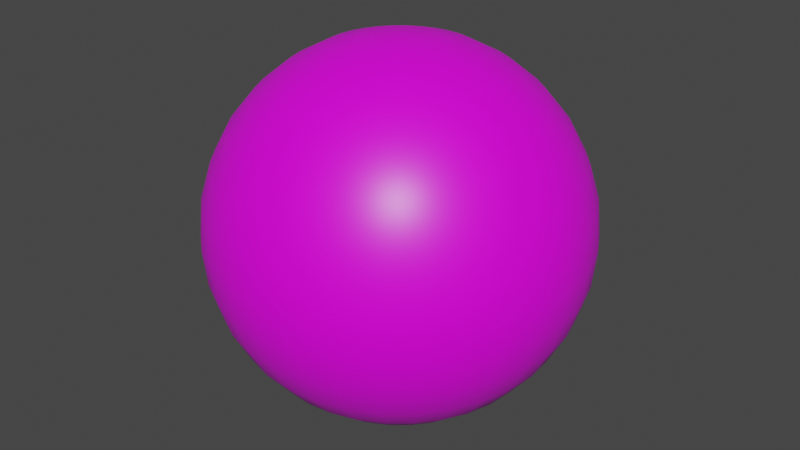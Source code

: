 # Source: BallProp_K_Green.blend  (saved by Blender 3.0.42; exported with 4.5.12 LTS)
import bpy
from mathutils import Matrix  # noqa: F401  (used for matrix-valued properties, if any)

bpy.ops.wm.read_factory_settings(use_empty=True)
scene = bpy.context.scene
scene.name = 'Scene'

# ---- collections
col_collection = bpy.data.collections.new('Collection'); scene.collection.children.link(col_collection)

# ---- images (referenced by path relative to the original .blend; pixels are not part of the script)
import os
ASSET_DIR = os.environ.get("B2B_ASSET_DIR", "")  # directory of the original .blend (textures are referenced by path, not embedded)
HERE = os.path.dirname(os.path.abspath(__file__))  # packed textures are extracted next to this script under _unpacked/

def load_image(name, relpath, width, height, colorspace="sRGB"):
    """Load a texture the original file referenced (path relative to the .blend, or extracted next to this script)."""
    p = next((c for c in (os.path.join(HERE, relpath), os.path.join(ASSET_DIR, relpath)) if relpath and os.path.exists(c)), "")
    if p:
        img = bpy.data.images.load(p, check_existing=True)
        img.name = name
    else:  # same state as the original file: an image datablock whose file is absent (Cycles renders it pink)
        img = bpy.data.images.new(name, width, height)
        img.source = "FILE"
        img.filepath = "//" + (relpath or name)
    img.colorspace_settings.name = colorspace
    return img
img_k_green_png_001 = load_image('k-green.png.001', 'k-green.png', 1024, 1024, 'sRGB')

# ---- materials (node trees are filled in below, after node groups)
mat_material = bpy.data.materials.new('Material')
mat_material.alpha_threshold = 0.0
mat_material.use_transparent_shadow = False
mat_material.line_color = (0.0, 0.0, 0.0, 1.0)

# ---- material node trees
mat_material.use_nodes = True; mat_material.node_tree.nodes.clear()
_N = mat_material.node_tree.nodes; _L = mat_material.node_tree.links
n0 = _N.new('ShaderNodeOutputMaterial'); n0.name = 'Material Output'; n0.location = (300, 300)
n1 = _N.new('ShaderNodeBsdfPrincipled'); n1.name = 'Principled BSDF'; n1.location = (10, 300)
n1.distribution = 'GGX'
n1.subsurface_method = 'RANDOM_WALK_SKIN'
n1.inputs[2].default_value = 0.4
n1.inputs[3].default_value = 1.45
n1.inputs[27].default_value = (0.0, 0.0, 0.0, 1.0)
n1.inputs[28].default_value = 1.0
n2 = _N.new('ShaderNodeTexImage'); n2.name = 'Image Texture'; n2.location = (-334, 164)
n2.label = 'Color'
n2.image = img_k_green_png_001
_L.new(n1.outputs[0], n0.inputs[0])
_L.new(n2.outputs[0], n1.inputs[0])
n0.is_active_output = True

# ---- world
world_world = bpy.data.worlds.new('World'); scene.world = world_world
world_world.use_nodes = True; world_world.node_tree.nodes.clear()
_N = world_world.node_tree.nodes; _L = world_world.node_tree.links
n0 = _N.new('ShaderNodeOutputWorld'); n0.name = 'World Output'; n0.location = (300, 300)
n1 = _N.new('ShaderNodeBackground'); n1.name = 'Background'; n1.location = (10, 300)
n1.inputs[0].default_value = (0.05088, 0.05088, 0.05088, 1.0)
_L.new(n1.outputs[0], n0.inputs[0])
n0.is_active_output = True
world_world.color = (0.05088, 0.05088, 0.05088)
world_world.use_sun_shadow = False
world_world.sun_shadow_jitter_overblur = 0.0

# ---- meshes
me_sphere = bpy.data.meshes.new('Sphere')
me_sphere.from_pydata([(-0.06828, 5.155e-09, 0.3433), (-0.1339, 1.011e-08, 0.3234), (-0.1944, 1.468e-08, 0.291), (-0.2475, 1.868e-08, 0.2475), (-0.291, 2.197e-08, 0.1944), (-0.3234, 2.441e-08, 0.1339), (-0.3433, 2.592e-08, 0.06828), (-0.291, 2.197e-08, -0.1944), (-0.2475, 1.868e-08, -0.2475), (-0.1944, 1.468e-08, -0.291), (-0.06697, 0.01332, 0.3433), (-0.1314, 0.02613, 0.3234), (-0.1907, 0.03794, 0.291), (-0.2427, 0.04828, 0.2475), (-0.2854, 0.05677, 0.1944), (-0.3171, 0.06308, 0.1339), (-0.3367, 0.06697, 0.06828), (-0.3433, 0.06828, -1.53e-08), (-0.3367, 0.06697, -0.06828), (-0.3171, 0.06308, -0.1339), (-0.2854, 0.05677, -0.1944), (-0.2427, 0.04828, -0.2475), (-0.1907, 0.03794, -0.291), (-0.1314, 0.02613, -0.3234), (-0.06697, 0.01332, -0.3433), (-0.06308, 0.02613, 0.3433), (-0.1237, 0.05126, 0.3234), (-0.1796, 0.07441, 0.291), (-0.2286, 0.09471, 0.2475), (-0.2689, 0.1114, 0.1944), (-0.2987, 0.1237, 0.1339), (-0.3171, 0.1314, 0.06828), (-0.3234, 0.1339, -1.53e-08), (-0.3171, 0.1314, -0.06828), (-0.2987, 0.1237, -0.1339), (-0.2689, 0.1114, -0.1944), (-0.2286, 0.09471, -0.2475), (-0.1796, 0.07441, -0.291), (-0.1237, 0.05126, -0.3234), (-0.06308, 0.02613, -0.3433), (-0.05677, 0.03794, 0.3433), (-0.1114, 0.07441, 0.3234), (-0.1617, 0.108, 0.291), (-0.2058, 0.1375, 0.2475), (-0.242, 0.1617, 0.1944), (-0.2689, 0.1796, 0.1339), (-0.2854, 0.1907, 0.06828), (-0.291, 0.1944, -1.53e-08), (-0.2854, 0.1907, -0.06828), (-0.2689, 0.1796, -0.1339), (-0.242, 0.1617, -0.1944), (-0.2058, 0.1375, -0.2475), (-0.1617, 0.108, -0.291), (-0.1114, 0.07441, -0.3234), (-0.05677, 0.03794, -0.3433), (-0.04828, 0.04828, 0.3433), (-0.09471, 0.09471, 0.3234), (-0.1375, 0.1375, 0.291), (-0.175, 0.175, 0.2475), (-0.2058, 0.2058, 0.1944), (-0.2286, 0.2286, 0.1339), (-0.2427, 0.2427, 0.06828), (-0.2475, 0.2475, -1.53e-08), (-0.2427, 0.2427, -0.06828), (-0.2286, 0.2286, -0.1339), (-0.2058, 0.2058, -0.1944), (-0.175, 0.175, -0.2475), (-0.1375, 0.1375, -0.291), (-0.09471, 0.09471, -0.3234), (-0.04828, 0.04828, -0.3433), (-0.03794, 0.05677, 0.3433), (-0.07441, 0.1114, 0.3234), (-0.108, 0.1617, 0.291), (-0.1375, 0.2058, 0.2475), (-0.1617, 0.242, 0.1944), (-0.1796, 0.2689, 0.1339), (-0.1907, 0.2854, 0.06828), (-0.1944, 0.291, -1.53e-08), (-0.1907, 0.2854, -0.06828), (-0.1796, 0.2689, -0.1339), (-0.1617, 0.242, -0.1944), (-0.1375, 0.2058, -0.2475), (-0.108, 0.1617, -0.291), (-0.07441, 0.1114, -0.3234), (-0.03794, 0.05677, -0.3433), (-0.02613, 0.06308, 0.3433), (-0.05126, 0.1237, 0.3234), (-0.07441, 0.1796, 0.291), (-0.09471, 0.2286, 0.2475), (-0.1114, 0.2689, 0.1944), (-0.1237, 0.2987, 0.1339), (-0.1314, 0.3171, 0.06828), (-0.1339, 0.3234, -1.53e-08), (-0.1314, 0.3171, -0.06828), (-0.1237, 0.2987, -0.1339), (-0.1114, 0.2689, -0.1944), (-0.09471, 0.2286, -0.2475), (-0.07441, 0.1796, -0.291), (-0.05126, 0.1237, -0.3234), (-0.02613, 0.06308, -0.3433), (-0.01332, 0.06697, 0.3433), (-0.02613, 0.1314, 0.3234), (-0.03794, 0.1907, 0.291), (-0.04828, 0.2427, 0.2475), (-0.05677, 0.2854, 0.1944), (-0.06308, 0.3171, 0.1339), (-0.06697, 0.3367, 0.06828), (-0.06828, 0.3433, -1.53e-08), (-0.06697, 0.3367, -0.06828), (-0.06308, 0.3171, -0.1339), (-0.05677, 0.2854, -0.1944), (-0.04828, 0.2427, -0.2475), (-0.03794, 0.1907, -0.291), (-0.02613, 0.1314, -0.3234), (-0.01332, 0.06697, -0.3433), (2.921e-08, 0.06828, 0.3433), (5.242e-08, 0.1339, 0.3234), (5.438e-08, 0.1944, 0.291), (3.492e-08, 0.2475, 0.2475), (5.385e-08, 0.291, 0.1944), (3.022e-08, 0.3234, 0.1339), (5.78e-08, 0.3433, 0.06828), (8.438e-08, 0.35, -1.53e-08), (5.78e-08, 0.3433, -0.06828), (7.715e-08, 0.3234, -0.1339), (5.907e-08, 0.291, -0.1944), (3.492e-08, 0.2475, -0.2475), (5.438e-08, 0.1944, -0.291), (4.46e-08, 0.1339, -0.3234), (3.182e-08, 0.06828, -0.3433), (0.01332, 0.06697, 0.3433), (0.02613, 0.1314, 0.3234), (0.03794, 0.1907, 0.291), (0.04828, 0.2427, 0.2475), (0.05677, 0.2854, 0.1944), (0.06308, 0.3171, 0.1339), (0.06697, 0.3367, 0.06828), (0.06828, 0.3433, -1.53e-08), (0.06697, 0.3367, -0.06828), (0.06308, 0.3171, -0.1339), (0.05677, 0.2854, -0.1944), (0.04828, 0.2427, -0.2475), (0.03794, 0.1907, -0.291), (0.02613, 0.1314, -0.3234), (0.01332, 0.06697, -0.3433), (0.02613, 0.06308, 0.3433), (0.05126, 0.1237, 0.3234), (0.07441, 0.1796, 0.291), (0.09471, 0.2286, 0.2475), (0.1114, 0.2689, 0.1944), (0.1237, 0.2987, 0.1339), (0.1314, 0.3171, 0.06828), (0.1339, 0.3234, -1.53e-08), (0.1314, 0.3171, -0.06828), (0.1237, 0.2987, -0.1339), (0.1114, 0.2689, -0.1944), (0.09471, 0.2286, -0.2475), (0.07441, 0.1796, -0.291), (0.05126, 0.1237, -0.3234), (0.02613, 0.06308, -0.3433), (0.03794, 0.05677, 0.3433), (0.07441, 0.1114, 0.3234), (0.108, 0.1617, 0.291), (0.1375, 0.2058, 0.2475), (0.1617, 0.242, 0.1944), (0.1796, 0.2689, 0.1339), (0.1907, 0.2854, 0.06828), (0.1944, 0.291, -1.53e-08), (0.1907, 0.2854, -0.06828), (0.1796, 0.2689, -0.1339), (0.1617, 0.242, -0.1944), (0.1375, 0.2058, -0.2475), (0.108, 0.1617, -0.291), (0.07441, 0.1114, -0.3234), (0.03794, 0.05677, -0.3433), (0.04828, 0.04828, 0.3433), (0.09471, 0.09471, 0.3234), (0.1375, 0.1375, 0.291), (0.175, 0.175, 0.2475), (0.2058, 0.2058, 0.1944), (0.2286, 0.2286, 0.1339), (0.2427, 0.2427, 0.06828), (0.2475, 0.2475, -1.53e-08), (0.2427, 0.2427, -0.06828), (0.2286, 0.2286, -0.1339), (0.2058, 0.2058, -0.1944), (0.175, 0.175, -0.2475), (0.1375, 0.1375, -0.291), (0.09471, 0.09471, -0.3234), (0.04828, 0.04828, -0.3433), (0.05677, 0.03794, 0.3433), (0.1114, 0.07441, 0.3234), (0.1617, 0.108, 0.291), (0.2058, 0.1375, 0.2475), (0.242, 0.1617, 0.1944), (0.2689, 0.1796, 0.1339), (0.2854, 0.1907, 0.06828), (0.291, 0.1944, -1.53e-08), (0.2854, 0.1907, -0.06828), (0.2689, 0.1796, -0.1339), (0.242, 0.1617, -0.1944), (0.2058, 0.1375, -0.2475), (0.1617, 0.108, -0.291), (0.1114, 0.07441, -0.3234), (0.05677, 0.03794, -0.3433), (0.06308, 0.02613, 0.3433), (0.1237, 0.05126, 0.3234), (0.1796, 0.07441, 0.291), (0.2286, 0.09471, 0.2475), (0.2689, 0.1114, 0.1944), (0.2987, 0.1237, 0.1339), (0.3171, 0.1314, 0.06828), (0.3234, 0.1339, -1.53e-08), (0.3171, 0.1314, -0.06828), (0.2987, 0.1237, -0.1339), (0.2689, 0.1114, -0.1944), (0.2286, 0.09471, -0.2475), (0.1796, 0.07441, -0.291), (0.1237, 0.05126, -0.3234), (0.06308, 0.02613, -0.3433), (0.06697, 0.01332, 0.3433), (0.1314, 0.02613, 0.3234), (0.1907, 0.03794, 0.291), (0.2427, 0.04828, 0.2475), (0.2854, 0.05677, 0.1944), (0.3171, 0.06308, 0.1339), (0.3367, 0.06697, 0.06828), (0.3433, 0.06828, -1.53e-08), (0.3367, 0.06697, -0.06828), (0.3171, 0.06308, -0.1339), (0.2854, 0.05677, -0.1944), (0.2427, 0.04828, -0.2475), (0.1907, 0.03794, -0.291), (0.1314, 0.02613, -0.3234), (0.06697, 0.01332, -0.3433), (0.06828, -4.401e-09, 0.3433), (0.1339, -1.979e-08, 0.3234), (0.1944, -3.74e-08, 0.291), (0.2475, -2.285e-09, 0.2475), (0.291, -2.643e-08, 0.1944), (0.3234, -1.844e-08, 0.1339), (0.3433, -5.124e-08, 0.06828), (0.35, -1.195e-07, -1.53e-08), (0.3433, -5.124e-08, -0.06828), (0.3234, -6.538e-08, -0.1339), (0.291, -3.686e-08, -0.1944), (0.2475, -2.285e-09, -0.2475), (0.1944, -3.74e-08, -0.291), (0.1339, -9.358e-09, -0.3234), (0.06828, -5.705e-09, -0.3433), (0.06697, -0.01332, 0.3433), (0.1314, -0.02613, 0.3234), (0.1907, -0.03794, 0.291), (0.2427, -0.04828, 0.2475), (0.2854, -0.05677, 0.1944), (0.3171, -0.06308, 0.1339), (0.3367, -0.06697, 0.06828), (0.3433, -0.06828, -1.53e-08), (0.3367, -0.06697, -0.06828), (0.3171, -0.06308, -0.1339), (0.2854, -0.05677, -0.1944), (0.2427, -0.04828, -0.2475), (0.1907, -0.03794, -0.291), (0.1314, -0.02613, -0.3234), (0.06697, -0.01332, -0.3433), (0.06308, -0.02613, 0.3433), (0.1237, -0.05126, 0.3234), (0.1796, -0.07441, 0.291), (0.2286, -0.09471, 0.2475), (0.2689, -0.1114, 0.1944), (0.2987, -0.1237, 0.1339), (0.3171, -0.1314, 0.06828), (0.3234, -0.1339, -1.53e-08), (0.3171, -0.1314, -0.06828), (0.2987, -0.1237, -0.1339), (0.2689, -0.1114, -0.1944), (0.2286, -0.09471, -0.2475), (0.1796, -0.07441, -0.291), (0.1237, -0.05126, -0.3234), (0.06308, -0.02613, -0.3433), (0.05677, -0.03794, 0.3433), (0.1114, -0.07441, 0.3234), (0.1617, -0.108, 0.291), (0.2058, -0.1375, 0.2475), (0.242, -0.1617, 0.1944), (0.2689, -0.1796, 0.1339), (0.2854, -0.1907, 0.06828), (0.291, -0.1944, -1.53e-08), (0.2854, -0.1907, -0.06828), (0.2689, -0.1796, -0.1339), (0.242, -0.1617, -0.1944), (0.2058, -0.1375, -0.2475), (0.1617, -0.108, -0.291), (0.1114, -0.07441, -0.3234), (0.05677, -0.03794, -0.3433), (0.04828, -0.04828, 0.3433), (0.09471, -0.09471, 0.3234), (0.1375, -0.1375, 0.291), (0.175, -0.175, 0.2475), (0.2058, -0.2058, 0.1944), (0.2286, -0.2286, 0.1339), (0.2427, -0.2427, 0.06828), (0.2475, -0.2475, -1.53e-08), (0.2427, -0.2427, -0.06828), (0.2286, -0.2286, -0.1339), (0.2058, -0.2058, -0.1944), (0.175, -0.175, -0.2475), (0.1375, -0.1375, -0.291), (0.09471, -0.09471, -0.3234), (0.04828, -0.04828, -0.3433), (0.03794, -0.05677, 0.3433), (0.07441, -0.1114, 0.3234), (0.108, -0.1617, 0.291), (0.1375, -0.2058, 0.2475), (0.1617, -0.242, 0.1944), (0.1796, -0.2689, 0.1339), (0.1907, -0.2854, 0.06828), (0.1944, -0.291, -1.53e-08), (0.1907, -0.2854, -0.06828), (0.1796, -0.2689, -0.1339), (0.1617, -0.242, -0.1944), (0.1375, -0.2058, -0.2475), (0.108, -0.1617, -0.291), (0.07441, -0.1114, -0.3234), (0.03794, -0.05677, -0.3433), (4.231e-08, -2.827e-08, 0.35), (0.02613, -0.06308, 0.3433), (0.05126, -0.1237, 0.3234), (0.07441, -0.1796, 0.291), (0.09471, -0.2286, 0.2475), (0.1114, -0.2689, 0.1944), (0.1237, -0.2987, 0.1339), (0.1314, -0.3171, 0.06828), (0.1339, -0.3234, -1.53e-08), (0.1314, -0.3171, -0.06828), (0.1237, -0.2987, -0.1339), (0.1114, -0.2689, -0.1944), (0.09471, -0.2286, -0.2475), (0.07441, -0.1796, -0.291), (0.05126, -0.1237, -0.3234), (0.02613, -0.06308, -0.3433), (0.01332, -0.06697, 0.3433), (0.02613, -0.1314, 0.3234), (0.03794, -0.1907, 0.291), (0.04828, -0.2427, 0.2475), (0.05677, -0.2854, 0.1944), (0.06308, -0.3171, 0.1339), (0.06697, -0.3367, 0.06828), (0.06828, -0.3433, -1.53e-08), (0.06697, -0.3367, -0.06828), (0.06308, -0.3171, -0.1339), (0.05677, -0.2854, -0.1944), (0.04828, -0.2427, -0.2475), (0.03794, -0.1907, -0.291), (0.02613, -0.1314, -0.3234), (0.01332, -0.06697, -0.3433), (2.021e-08, -0.06828, 0.3433), (6.122e-09, -0.1339, 0.3234), (-1.67e-08, -0.1944, 0.291), (1.32e-08, -0.2475, 0.2475), (-5.737e-09, -0.291, 0.1944), (-2.382e-08, -0.3234, 0.1339), (-5.141e-08, -0.3433, 0.06828), (-1.614e-07, -0.35, -1.53e-08), (-5.141e-08, -0.3433, -0.06828), (-6.555e-08, -0.3234, -0.1339), (-1.095e-08, -0.291, -0.1944), (1.32e-08, -0.2475, -0.2475), (-1.67e-08, -0.1944, -0.291), (1.134e-08, -0.1339, -0.3234), (1.89e-08, -0.06828, -0.3433), (-0.01332, -0.06697, 0.3433), (-0.02613, -0.1314, 0.3234), (-0.03794, -0.1907, 0.291), (-0.04828, -0.2427, 0.2475), (-0.05677, -0.2854, 0.1944), (-0.06308, -0.3171, 0.1339), (-0.06697, -0.3367, 0.06828), (-0.06828, -0.3433, -1.53e-08), (-0.06697, -0.3367, -0.06828), (-0.06308, -0.3171, -0.1339), (-0.05677, -0.2854, -0.1944), (-0.04828, -0.2427, -0.2475), (-0.03794, -0.1907, -0.291), (-0.02613, -0.1314, -0.3234), (-0.01332, -0.06697, -0.3433), (-0.02613, -0.06308, 0.3433), (-0.05126, -0.1237, 0.3234), (-0.07441, -0.1796, 0.291), (-0.09471, -0.2286, 0.2475), (-0.1114, -0.2689, 0.1944), (-0.1237, -0.2987, 0.1339), (-0.1314, -0.3171, 0.06828), (-0.1339, -0.3234, -1.53e-08), (-0.1314, -0.3171, -0.06828), (-0.1237, -0.2987, -0.1339), (-0.1114, -0.2689, -0.1944), (-0.09471, -0.2286, -0.2475), (-0.07441, -0.1796, -0.291), (-0.05126, -0.1237, -0.3234), (-0.02613, -0.06308, -0.3433), (-0.03794, -0.05677, 0.3433), (-0.07441, -0.1114, 0.3234), (-0.108, -0.1617, 0.291), (-0.1375, -0.2058, 0.2475), (-0.1617, -0.242, 0.1944), (-0.1796, -0.2689, 0.1339), (-0.1907, -0.2854, 0.06828), (-0.1944, -0.291, -1.53e-08), (-0.1907, -0.2854, -0.06828), (-0.1796, -0.2689, -0.1339), (-0.1617, -0.242, -0.1944), (-0.1375, -0.2058, -0.2475), (-0.108, -0.1617, -0.291), (-0.07441, -0.1114, -0.3234), (-0.03794, -0.05677, -0.3433), (-0.04828, -0.04828, 0.3433), (-0.09471, -0.09471, 0.3234), (-0.1375, -0.1375, 0.291), (-0.175, -0.175, 0.2475), (-0.2058, -0.2058, 0.1944), (-0.2286, -0.2286, 0.1339), (-0.2427, -0.2427, 0.06828), (-0.2475, -0.2475, -1.53e-08), (-0.2427, -0.2427, -0.06828), (-0.2286, -0.2286, -0.1339), (-0.2058, -0.2058, -0.1944), (-0.175, -0.175, -0.2475), (-0.1375, -0.1375, -0.291), (-0.09471, -0.09471, -0.3234), (-0.04828, -0.04828, -0.3433), (-0.05677, -0.03794, 0.3433), (-0.1114, -0.07441, 0.3234), (-0.1617, -0.108, 0.291), (-0.2058, -0.1375, 0.2475), (-0.242, -0.1617, 0.1944), (-0.2689, -0.1796, 0.1339), (-0.2854, -0.1907, 0.06828), (-0.291, -0.1944, -1.53e-08), (-0.2854, -0.1907, -0.06828), (-0.2689, -0.1796, -0.1339), (-0.242, -0.1617, -0.1944), (-0.2058, -0.1375, -0.2475), (-0.1617, -0.108, -0.291), (-0.1114, -0.07441, -0.3234), (-0.05677, -0.03794, -0.3433), (-0.06308, -0.02613, 0.3433), (-0.1237, -0.05126, 0.3234), (-0.1796, -0.07441, 0.291), (-0.2286, -0.09471, 0.2475), (-0.2689, -0.1114, 0.1944), (-0.2987, -0.1237, 0.1339), (-0.3171, -0.1314, 0.06828), (-0.3234, -0.1339, -1.53e-08), (-0.3171, -0.1314, -0.06828), (-0.2987, -0.1237, -0.1339), (-0.2689, -0.1114, -0.1944), (-0.2286, -0.09471, -0.2475), (-0.1796, -0.07441, -0.291), (-0.1237, -0.05126, -0.3234), (-0.06308, -0.02613, -0.3433), (-0.06697, -0.01332, 0.3433), (-0.1314, -0.02613, 0.3234), (-0.1907, -0.03794, 0.291), (-0.2427, -0.04828, 0.2475), (-0.2854, -0.05677, 0.1944), (-0.3171, -0.06308, 0.1339), (-0.3367, -0.06697, 0.06828), (-0.3433, -0.06828, -1.53e-08), (-0.3367, -0.06697, -0.06828), (-0.3171, -0.06308, -0.1339), (-0.2854, -0.05677, -0.1944), (-0.2427, -0.04828, -0.2475), (-0.1907, -0.03794, -0.291), (-0.1314, -0.02613, -0.3234), (-0.06697, -0.01332, -0.3433), (-0.35, 2.149e-07, -1.53e-08), (-0.3433, 1.049e-07, -0.06828), (-0.3234, 9.297e-08, -0.1339), (-0.1339, 3.434e-08, -0.3234), (-0.06828, 1.504e-08, -0.3433), (3.06e-08, -2.31e-15, -0.35)], [], [(479, 9, 22, 23), (6, 5, 15, 16), (480, 479, 23, 24), (476, 6, 16, 17), (0, 325, 10), (481, 480, 24), (477, 476, 17, 18), (1, 0, 10, 11), (478, 477, 18, 19), (2, 1, 11, 12), (7, 478, 19, 20), (3, 2, 12, 13), (8, 7, 20, 21), (4, 3, 13, 14), (9, 8, 21, 22), (5, 4, 14, 15), (22, 21, 36, 37), (15, 14, 29, 30), (23, 22, 37, 38), (16, 15, 30, 31), (24, 23, 38, 39), (17, 16, 31, 32), (10, 325, 25), (481, 24, 39), (18, 17, 32, 33), (11, 10, 25, 26), (19, 18, 33, 34), (12, 11, 26, 27), (20, 19, 34, 35), (13, 12, 27, 28), (21, 20, 35, 36), (14, 13, 28, 29), (26, 25, 40, 41), (34, 33, 48, 49), (27, 26, 41, 42), (35, 34, 49, 50), (28, 27, 42, 43), (36, 35, 50, 51), (29, 28, 43, 44), (37, 36, 51, 52), (30, 29, 44, 45), (38, 37, 52, 53), (31, 30, 45, 46), (39, 38, 53, 54), (32, 31, 46, 47), (25, 325, 40), (481, 39, 54), (33, 32, 47, 48), (45, 44, 59, 60), (53, 52, 67, 68), (46, 45, 60, 61), (54, 53, 68, 69), (47, 46, 61, 62), (40, 325, 55), (481, 54, 69), (48, 47, 62, 63), (41, 40, 55, 56), (49, 48, 63, 64), (42, 41, 56, 57), (50, 49, 64, 65), (43, 42, 57, 58), (51, 50, 65, 66), (44, 43, 58, 59), (52, 51, 66, 67), (64, 63, 78, 79), (57, 56, 71, 72), (65, 64, 79, 80), (58, 57, 72, 73), (66, 65, 80, 81), (59, 58, 73, 74), (67, 66, 81, 82), (60, 59, 74, 75), (68, 67, 82, 83), (61, 60, 75, 76), (69, 68, 83, 84), (62, 61, 76, 77), (55, 325, 70), (481, 69, 84), (63, 62, 77, 78), (56, 55, 70, 71), (83, 82, 97, 98), (76, 75, 90, 91), (84, 83, 98, 99), (77, 76, 91, 92), (70, 325, 85), (481, 84, 99), (78, 77, 92, 93), (71, 70, 85, 86), (79, 78, 93, 94), (72, 71, 86, 87), (80, 79, 94, 95), (73, 72, 87, 88), (81, 80, 95, 96), (74, 73, 88, 89), (82, 81, 96, 97), (75, 74, 89, 90), (95, 94, 109, 110), (88, 87, 102, 103), (96, 95, 110, 111), (89, 88, 103, 104), (97, 96, 111, 112), (90, 89, 104, 105), (98, 97, 112, 113), (91, 90, 105, 106), (99, 98, 113, 114), (92, 91, 106, 107), (85, 325, 100), (481, 99, 114), (93, 92, 107, 108), (86, 85, 100, 101), (94, 93, 108, 109), (87, 86, 101, 102), (114, 113, 128, 129), (107, 106, 121, 122), (100, 325, 115), (481, 114, 129), (108, 107, 122, 123), (101, 100, 115, 116), (109, 108, 123, 124), (102, 101, 116, 117), (110, 109, 124, 125), (103, 102, 117, 118), (111, 110, 125, 126), (104, 103, 118, 119), (112, 111, 126, 127), (105, 104, 119, 120), (113, 112, 127, 128), (106, 105, 120, 121), (118, 117, 132, 133), (126, 125, 140, 141), (119, 118, 133, 134), (127, 126, 141, 142), (120, 119, 134, 135), (128, 127, 142, 143), (121, 120, 135, 136), (129, 128, 143, 144), (122, 121, 136, 137), (115, 325, 130), (481, 129, 144), (123, 122, 137, 138), (116, 115, 130, 131), (124, 123, 138, 139), (117, 116, 131, 132), (125, 124, 139, 140), (137, 136, 151, 152), (130, 325, 145), (481, 144, 159), (138, 137, 152, 153), (131, 130, 145, 146), (139, 138, 153, 154), (132, 131, 146, 147), (140, 139, 154, 155), (133, 132, 147, 148), (141, 140, 155, 156), (134, 133, 148, 149), (142, 141, 156, 157), (135, 134, 149, 150), (143, 142, 157, 158), (136, 135, 150, 151), (144, 143, 158, 159), (156, 155, 170, 171), (149, 148, 163, 164), (157, 156, 171, 172), (150, 149, 164, 165), (158, 157, 172, 173), (151, 150, 165, 166), (159, 158, 173, 174), (152, 151, 166, 167), (145, 325, 160), (481, 159, 174), (153, 152, 167, 168), (146, 145, 160, 161), (154, 153, 168, 169), (147, 146, 161, 162), (155, 154, 169, 170), (148, 147, 162, 163), (160, 325, 175), (481, 174, 189), (168, 167, 182, 183), (161, 160, 175, 176), (169, 168, 183, 184), (162, 161, 176, 177), (170, 169, 184, 185), (163, 162, 177, 178), (171, 170, 185, 186), (164, 163, 178, 179), (172, 171, 186, 187), (165, 164, 179, 180), (173, 172, 187, 188), (166, 165, 180, 181), (174, 173, 188, 189), (167, 166, 181, 182), (179, 178, 193, 194), (187, 186, 201, 202), (180, 179, 194, 195), (188, 187, 202, 203), (181, 180, 195, 196), (189, 188, 203, 204), (182, 181, 196, 197), (175, 325, 190), (481, 189, 204), (183, 182, 197, 198), (176, 175, 190, 191), (184, 183, 198, 199), (177, 176, 191, 192), (185, 184, 199, 200), (178, 177, 192, 193), (186, 185, 200, 201), (198, 197, 212, 213), (191, 190, 205, 206), (199, 198, 213, 214), (192, 191, 206, 207), (200, 199, 214, 215), (193, 192, 207, 208), (201, 200, 215, 216), (194, 193, 208, 209), (202, 201, 216, 217), (195, 194, 209, 210), (203, 202, 217, 218), (196, 195, 210, 211), (204, 203, 218, 219), (197, 196, 211, 212), (190, 325, 205), (481, 204, 219), (217, 216, 231, 232), (210, 209, 224, 225), (218, 217, 232, 233), (211, 210, 225, 226), (219, 218, 233, 234), (212, 211, 226, 227), (205, 325, 220), (481, 219, 234), (213, 212, 227, 228), (206, 205, 220, 221), (214, 213, 228, 229), (207, 206, 221, 222), (215, 214, 229, 230), (208, 207, 222, 223), (216, 215, 230, 231), (209, 208, 223, 224), (229, 228, 243, 244), (222, 221, 236, 237), (230, 229, 244, 245), (223, 222, 237, 238), (231, 230, 245, 246), (224, 223, 238, 239), (232, 231, 246, 247), (225, 224, 239, 240), (233, 232, 247, 248), (226, 225, 240, 241), (234, 233, 248, 249), (227, 226, 241, 242), (220, 325, 235), (481, 234, 249), (228, 227, 242, 243), (221, 220, 235, 236), (248, 247, 262, 263), (241, 240, 255, 256), (249, 248, 263, 264), (242, 241, 256, 257), (235, 325, 250), (481, 249, 264), (243, 242, 257, 258), (236, 235, 250, 251), (244, 243, 258, 259), (237, 236, 251, 252), (245, 244, 259, 260), (238, 237, 252, 253), (246, 245, 260, 261), (239, 238, 253, 254), (247, 246, 261, 262), (240, 239, 254, 255), (252, 251, 266, 267), (260, 259, 274, 275), (253, 252, 267, 268), (261, 260, 275, 276), (254, 253, 268, 269), (262, 261, 276, 277), (255, 254, 269, 270), (263, 262, 277, 278), (256, 255, 270, 271), (264, 263, 278, 279), (257, 256, 271, 272), (250, 325, 265), (481, 264, 279), (258, 257, 272, 273), (251, 250, 265, 266), (259, 258, 273, 274), (271, 270, 285, 286), (279, 278, 293, 294), (272, 271, 286, 287), (265, 325, 280), (481, 279, 294), (273, 272, 287, 288), (266, 265, 280, 281), (274, 273, 288, 289), (267, 266, 281, 282), (275, 274, 289, 290), (268, 267, 282, 283), (276, 275, 290, 291), (269, 268, 283, 284), (277, 276, 291, 292), (270, 269, 284, 285), (278, 277, 292, 293), (290, 289, 304, 305), (283, 282, 297, 298), (291, 290, 305, 306), (284, 283, 298, 299), (292, 291, 306, 307), (285, 284, 299, 300), (293, 292, 307, 308), (286, 285, 300, 301), (294, 293, 308, 309), (287, 286, 301, 302), (280, 325, 295), (481, 294, 309), (288, 287, 302, 303), (281, 280, 295, 296), (289, 288, 303, 304), (282, 281, 296, 297), (309, 308, 323, 324), (302, 301, 316, 317), (295, 325, 310), (481, 309, 324), (303, 302, 317, 318), (296, 295, 310, 311), (304, 303, 318, 319), (297, 296, 311, 312), (305, 304, 319, 320), (298, 297, 312, 313), (306, 305, 320, 321), (299, 298, 313, 314), (307, 306, 321, 322), (300, 299, 314, 315), (308, 307, 322, 323), (301, 300, 315, 316), (313, 312, 328, 329), (321, 320, 336, 337), (314, 313, 329, 330), (322, 321, 337, 338), (315, 314, 330, 331), (323, 322, 338, 339), (316, 315, 331, 332), (324, 323, 339, 340), (317, 316, 332, 333), (310, 325, 326), (481, 324, 340), (318, 317, 333, 334), (311, 310, 326, 327), (319, 318, 334, 335), (312, 311, 327, 328), (320, 319, 335, 336), (333, 332, 347, 348), (326, 325, 341), (481, 340, 355), (334, 333, 348, 349), (327, 326, 341, 342), (335, 334, 349, 350), (328, 327, 342, 343), (336, 335, 350, 351), (329, 328, 343, 344), (337, 336, 351, 352), (330, 329, 344, 345), (338, 337, 352, 353), (331, 330, 345, 346), (339, 338, 353, 354), (332, 331, 346, 347), (340, 339, 354, 355), (352, 351, 366, 367), (345, 344, 359, 360), (353, 352, 367, 368), (346, 345, 360, 361), (354, 353, 368, 369), (347, 346, 361, 362), (355, 354, 369, 370), (348, 347, 362, 363), (341, 325, 356), (481, 355, 370), (349, 348, 363, 364), (342, 341, 356, 357), (350, 349, 364, 365), (343, 342, 357, 358), (351, 350, 365, 366), (344, 343, 358, 359), (481, 370, 385), (364, 363, 378, 379), (357, 356, 371, 372), (365, 364, 379, 380), (358, 357, 372, 373), (366, 365, 380, 381), (359, 358, 373, 374), (367, 366, 381, 382), (360, 359, 374, 375), (368, 367, 382, 383), (361, 360, 375, 376), (369, 368, 383, 384), (362, 361, 376, 377), (370, 369, 384, 385), (363, 362, 377, 378), (356, 325, 371), (383, 382, 397, 398), (376, 375, 390, 391), (384, 383, 398, 399), (377, 376, 391, 392), (385, 384, 399, 400), (378, 377, 392, 393), (371, 325, 386), (481, 385, 400), (379, 378, 393, 394), (372, 371, 386, 387), (380, 379, 394, 395), (373, 372, 387, 388), (381, 380, 395, 396), (374, 373, 388, 389), (382, 381, 396, 397), (375, 374, 389, 390), (387, 386, 401, 402), (395, 394, 409, 410), (388, 387, 402, 403), (396, 395, 410, 411), (389, 388, 403, 404), (397, 396, 411, 412), (390, 389, 404, 405), (398, 397, 412, 413), (391, 390, 405, 406), (399, 398, 413, 414), (392, 391, 406, 407), (400, 399, 414, 415), (393, 392, 407, 408), (386, 325, 401), (481, 400, 415), (394, 393, 408, 409), (406, 405, 420, 421), (414, 413, 428, 429), (407, 406, 421, 422), (415, 414, 429, 430), (408, 407, 422, 423), (401, 325, 416), (481, 415, 430), (409, 408, 423, 424), (402, 401, 416, 417), (410, 409, 424, 425), (403, 402, 417, 418), (411, 410, 425, 426), (404, 403, 418, 419), (412, 411, 426, 427), (405, 404, 419, 420), (413, 412, 427, 428), (425, 424, 439, 440), (418, 417, 432, 433), (426, 425, 440, 441), (419, 418, 433, 434), (427, 426, 441, 442), (420, 419, 434, 435), (428, 427, 442, 443), (421, 420, 435, 436), (429, 428, 443, 444), (422, 421, 436, 437), (430, 429, 444, 445), (423, 422, 437, 438), (416, 325, 431), (481, 430, 445), (424, 423, 438, 439), (417, 416, 431, 432), (444, 443, 458, 459), (437, 436, 451, 452), (445, 444, 459, 460), (438, 437, 452, 453), (431, 325, 446), (481, 445, 460), (439, 438, 453, 454), (432, 431, 446, 447), (440, 439, 454, 455), (433, 432, 447, 448), (441, 440, 455, 456), (434, 433, 448, 449), (442, 441, 456, 457), (435, 434, 449, 450), (443, 442, 457, 458), (436, 435, 450, 451), (448, 447, 462, 463), (456, 455, 470, 471), (449, 448, 463, 464), (457, 456, 471, 472), (450, 449, 464, 465), (458, 457, 472, 473), (451, 450, 465, 466), (459, 458, 473, 474), (452, 451, 466, 467), (460, 459, 474, 475), (453, 452, 467, 468), (446, 325, 461), (481, 460, 475), (454, 453, 468, 469), (447, 446, 461, 462), (455, 454, 469, 470), (467, 466, 5, 6), (475, 474, 479, 480), (468, 467, 6, 476), (461, 325, 0), (481, 475, 480), (469, 468, 476, 477), (462, 461, 0, 1), (470, 469, 477, 478), (463, 462, 1, 2), (471, 470, 478, 7), (464, 463, 2, 3), (472, 471, 7, 8), (465, 464, 3, 4), (473, 472, 8, 9), (466, 465, 4, 5), (474, 473, 9, 479)])
me_sphere.polygons.foreach_set('use_smooth', [True] * 512)
_uv = me_sphere.uv_layers.new(name='UVMap')
_uv.uv.foreach_set('vector', [0.3092, 0.1533, 0.3098, 0.1825, 0.2942, 0.1819, 0.2975, 0.1526, 0.3123, 0.3343, 0.3124, 0.3617, 0.2863, 0.3615, 0.2867, 0.3343, 0.3088, 0.1211, 0.3092, 0.1533, 0.2975, 0.1526, 0.3022, 0.1206, 0.312, 0.3088, 0.3123, 0.3343, 0.2867, 0.3343, 0.2871, 0.3086, 0.2482, 0.5415, 0.2216, 0.5722, 0.2416, 0.5371, 0.3087, 0.08534, 0.3088, 0.1211, 0.3022, 0.1206, 0.3117, 0.2841, 0.312, 0.3088, 0.2871, 0.3086, 0.2878, 0.284, 0.2735, 0.5087, 0.2482, 0.5415, 0.2416, 0.5371, 0.2597, 0.5011, 0.3113, 0.2598, 0.3117, 0.2841, 0.2878, 0.284, 0.2887, 0.2595, 0.2956, 0.4723, 0.2735, 0.5087, 0.2597, 0.5011, 0.2742, 0.4638, 0.3109, 0.2351, 0.3113, 0.2598, 0.2887, 0.2595, 0.29, 0.2347, 0.3118, 0.4318, 0.2956, 0.4723, 0.2742, 0.4638, 0.2834, 0.4263, 0.3103, 0.2095, 0.3109, 0.2351, 0.29, 0.2347, 0.2918, 0.209, 0.3124, 0.3925, 0.3118, 0.4318, 0.2834, 0.4263, 0.2857, 0.3916, 0.3098, 0.1825, 0.3103, 0.2095, 0.2918, 0.209, 0.2942, 0.1819, 0.3124, 0.3617, 0.3124, 0.3925, 0.2857, 0.3916, 0.2863, 0.3615, 0.2942, 0.1819, 0.2918, 0.209, 0.2731, 0.2066, 0.2786, 0.1793, 0.2863, 0.3615, 0.2857, 0.3916, 0.2597, 0.3905, 0.2603, 0.361, 0.2975, 0.1526, 0.2942, 0.1819, 0.2786, 0.1793, 0.286, 0.1503, 0.2867, 0.3343, 0.2863, 0.3615, 0.2603, 0.361, 0.2609, 0.3337, 0.3022, 0.1206, 0.2975, 0.1526, 0.286, 0.1503, 0.2959, 0.119, 0.2871, 0.3086, 0.2867, 0.3343, 0.2609, 0.3337, 0.262, 0.3078, 0.2416, 0.5371, 0.2216, 0.5722, 0.2344, 0.5341, 0.3087, 0.08534, 0.3022, 0.1206, 0.2959, 0.119, 0.2878, 0.284, 0.2871, 0.3086, 0.262, 0.3078, 0.2636, 0.2827, 0.2597, 0.5011, 0.2416, 0.5371, 0.2344, 0.5341, 0.2454, 0.4961, 0.2887, 0.2595, 0.2878, 0.284, 0.2636, 0.2827, 0.2658, 0.2578, 0.2742, 0.4638, 0.2597, 0.5011, 0.2454, 0.4961, 0.2535, 0.4588, 0.29, 0.2347, 0.2887, 0.2595, 0.2658, 0.2578, 0.2689, 0.2326, 0.2834, 0.4263, 0.2742, 0.4638, 0.2535, 0.4588, 0.2582, 0.4232, 0.2918, 0.209, 0.29, 0.2347, 0.2689, 0.2326, 0.2731, 0.2066, 0.2857, 0.3916, 0.2834, 0.4263, 0.2582, 0.4232, 0.2597, 0.3905, 0.2454, 0.4961, 0.2344, 0.5341, 0.2268, 0.5324, 0.2309, 0.4937, 0.2658, 0.2578, 0.2636, 0.2827, 0.2387, 0.2804, 0.2424, 0.2547, 0.2535, 0.4588, 0.2454, 0.4961, 0.2309, 0.4937, 0.2333, 0.4566, 0.2689, 0.2326, 0.2658, 0.2578, 0.2424, 0.2547, 0.2474, 0.2288, 0.2582, 0.4232, 0.2535, 0.4588, 0.2333, 0.4566, 0.2343, 0.4219, 0.2731, 0.2066, 0.2689, 0.2326, 0.2474, 0.2288, 0.2542, 0.2022, 0.2597, 0.3905, 0.2582, 0.4232, 0.2343, 0.4219, 0.2342, 0.39, 0.2786, 0.1793, 0.2731, 0.2066, 0.2542, 0.2022, 0.2631, 0.1748, 0.2603, 0.361, 0.2597, 0.3905, 0.2342, 0.39, 0.2342, 0.3605, 0.286, 0.1503, 0.2786, 0.1793, 0.2631, 0.1748, 0.2747, 0.1461, 0.2609, 0.3337, 0.2603, 0.361, 0.2342, 0.3605, 0.2348, 0.3328, 0.2959, 0.119, 0.286, 0.1503, 0.2747, 0.1461, 0.2898, 0.1162, 0.262, 0.3078, 0.2609, 0.3337, 0.2348, 0.3328, 0.2363, 0.3063, 0.2344, 0.5341, 0.2216, 0.5722, 0.2268, 0.5324, 0.3087, 0.08534, 0.2959, 0.119, 0.2898, 0.1162, 0.2636, 0.2827, 0.262, 0.3078, 0.2363, 0.3063, 0.2387, 0.2804, 0.2342, 0.3605, 0.2342, 0.39, 0.2086, 0.3906, 0.2075, 0.3606, 0.2747, 0.1461, 0.2631, 0.1748, 0.2476, 0.168, 0.2638, 0.1401, 0.2348, 0.3328, 0.2342, 0.3605, 0.2075, 0.3606, 0.2078, 0.3319, 0.2898, 0.1162, 0.2747, 0.1461, 0.2638, 0.1401, 0.2842, 0.1124, 0.2363, 0.3063, 0.2348, 0.3328, 0.2078, 0.3319, 0.2095, 0.3041, 0.2268, 0.5324, 0.2216, 0.5722, 0.2191, 0.5322, 0.3087, 0.08534, 0.2898, 0.1162, 0.2842, 0.1124, 0.2387, 0.2804, 0.2363, 0.3063, 0.2095, 0.3041, 0.2129, 0.2769, 0.2309, 0.4937, 0.2268, 0.5324, 0.2191, 0.5322, 0.2164, 0.4936, 0.2424, 0.2547, 0.2387, 0.2804, 0.2129, 0.2769, 0.218, 0.2499, 0.2333, 0.4566, 0.2309, 0.4937, 0.2164, 0.4936, 0.2135, 0.4569, 0.2474, 0.2288, 0.2424, 0.2547, 0.218, 0.2499, 0.2253, 0.2229, 0.2343, 0.4219, 0.2333, 0.4566, 0.2135, 0.4569, 0.2108, 0.4226, 0.2542, 0.2022, 0.2474, 0.2288, 0.2253, 0.2229, 0.235, 0.1956, 0.2342, 0.39, 0.2343, 0.4219, 0.2108, 0.4226, 0.2086, 0.3906, 0.2631, 0.1748, 0.2542, 0.2022, 0.235, 0.1956, 0.2476, 0.168, 0.218, 0.2499, 0.2129, 0.2769, 0.1854, 0.2722, 0.1923, 0.2433, 0.2135, 0.4569, 0.2164, 0.4936, 0.2021, 0.4957, 0.1938, 0.4597, 0.2253, 0.2229, 0.218, 0.2499, 0.1923, 0.2433, 0.2022, 0.2147, 0.2108, 0.4226, 0.2135, 0.4569, 0.1938, 0.4597, 0.1872, 0.4254, 0.235, 0.1956, 0.2253, 0.2229, 0.2022, 0.2147, 0.2153, 0.1865, 0.2086, 0.3906, 0.2108, 0.4226, 0.1872, 0.4254, 0.1825, 0.3928, 0.2476, 0.168, 0.235, 0.1956, 0.2153, 0.1865, 0.2323, 0.1588, 0.2075, 0.3606, 0.2086, 0.3906, 0.1825, 0.3928, 0.1798, 0.3614, 0.2638, 0.1401, 0.2476, 0.168, 0.2323, 0.1588, 0.2535, 0.1322, 0.2078, 0.3319, 0.2075, 0.3606, 0.1798, 0.3614, 0.1793, 0.3311, 0.2842, 0.1124, 0.2638, 0.1401, 0.2535, 0.1322, 0.2792, 0.1076, 0.2095, 0.3041, 0.2078, 0.3319, 0.1793, 0.3311, 0.1811, 0.3014, 0.2191, 0.5322, 0.2216, 0.5722, 0.2115, 0.5334, 0.3087, 0.08534, 0.2842, 0.1124, 0.2792, 0.1076, 0.2129, 0.2769, 0.2095, 0.3041, 0.1811, 0.3014, 0.1854, 0.2722, 0.2164, 0.4936, 0.2191, 0.5322, 0.2115, 0.5334, 0.2021, 0.4957, 0.2535, 0.1322, 0.2323, 0.1588, 0.2174, 0.1468, 0.2442, 0.1223, 0.1793, 0.3311, 0.1798, 0.3614, 0.1502, 0.3636, 0.1486, 0.3307, 0.2792, 0.1076, 0.2535, 0.1322, 0.2442, 0.1223, 0.2751, 0.1018, 0.1811, 0.3014, 0.1793, 0.3311, 0.1486, 0.3307, 0.1503, 0.2982, 0.2115, 0.5334, 0.2216, 0.5722, 0.2042, 0.536, 0.3087, 0.08534, 0.2792, 0.1076, 0.2751, 0.1018, 0.1854, 0.2722, 0.1811, 0.3014, 0.1503, 0.2982, 0.1556, 0.2661, 0.2021, 0.4957, 0.2115, 0.5334, 0.2042, 0.536, 0.1882, 0.5003, 0.1923, 0.2433, 0.1854, 0.2722, 0.1556, 0.2661, 0.1646, 0.2345, 0.1938, 0.4597, 0.2021, 0.4957, 0.1882, 0.5003, 0.1744, 0.4652, 0.2022, 0.2147, 0.1923, 0.2433, 0.1646, 0.2345, 0.1777, 0.2038, 0.1872, 0.4254, 0.1938, 0.4597, 0.1744, 0.4652, 0.1633, 0.4308, 0.2153, 0.1865, 0.2022, 0.2147, 0.1777, 0.2038, 0.1952, 0.1743, 0.1825, 0.3928, 0.1872, 0.4254, 0.1633, 0.4308, 0.1552, 0.397, 0.2323, 0.1588, 0.2153, 0.1865, 0.1952, 0.1743, 0.2174, 0.1468, 0.1798, 0.3614, 0.1825, 0.3928, 0.1552, 0.397, 0.1502, 0.3636, 0.1777, 0.2038, 0.1646, 0.2345, 0.1341, 0.2228, 0.1516, 0.1891, 0.1633, 0.4308, 0.1744, 0.4652, 0.1551, 0.4736, 0.1387, 0.4392, 0.1952, 0.1743, 0.1777, 0.2038, 0.1516, 0.1891, 0.1747, 0.1582, 0.1552, 0.397, 0.1633, 0.4308, 0.1387, 0.4392, 0.1263, 0.4039, 0.2174, 0.1468, 0.1952, 0.1743, 0.1747, 0.1582, 0.2033, 0.1315, 0.1502, 0.3636, 0.1552, 0.397, 0.1263, 0.4039, 0.1181, 0.3678, 0.2442, 0.1223, 0.2174, 0.1468, 0.2033, 0.1315, 0.2362, 0.1101, 0.1486, 0.3307, 0.1502, 0.3636, 0.1181, 0.3678, 0.1145, 0.3313, 0.2751, 0.1018, 0.2442, 0.1223, 0.2362, 0.1101, 0.272, 0.09505, 0.1503, 0.2982, 0.1486, 0.3307, 0.1145, 0.3313, 0.1158, 0.2946, 0.2042, 0.536, 0.2216, 0.5722, 0.1975, 0.5399, 0.3087, 0.08534, 0.2751, 0.1018, 0.272, 0.09505, 0.1556, 0.2661, 0.1503, 0.2982, 0.1158, 0.2946, 0.1222, 0.2582, 0.1882, 0.5003, 0.2042, 0.536, 0.1975, 0.5399, 0.175, 0.5072, 0.1646, 0.2345, 0.1556, 0.2661, 0.1222, 0.2582, 0.1341, 0.2228, 0.1744, 0.4652, 0.1882, 0.5003, 0.175, 0.5072, 0.1551, 0.4736, 0.272, 0.09505, 0.2362, 0.1101, 0.2302, 0.09583, 0.2702, 0.08762, 0.1158, 0.2946, 0.1145, 0.3313, 0.07568, 0.3333, 0.07601, 0.2906, 0.1975, 0.5399, 0.2216, 0.5722, 0.1916, 0.5451, 0.3087, 0.08534, 0.272, 0.09505, 0.2702, 0.08762, 0.1222, 0.2582, 0.1158, 0.2946, 0.07601, 0.2906, 0.08391, 0.248, 0.175, 0.5072, 0.1975, 0.5399, 0.1916, 0.5451, 0.1628, 0.5165, 0.1341, 0.2228, 0.1222, 0.2582, 0.08391, 0.248, 0.0997, 0.207, 0.1551, 0.4736, 0.175, 0.5072, 0.1628, 0.5165, 0.1365, 0.4854, 0.1516, 0.1891, 0.1341, 0.2228, 0.0997, 0.207, 0.1233, 0.1695, 0.1387, 0.4392, 0.1551, 0.4736, 0.1365, 0.4854, 0.1137, 0.4515, 0.1747, 0.1582, 0.1516, 0.1891, 0.1233, 0.1695, 0.1541, 0.1373, 0.1263, 0.4039, 0.1387, 0.4392, 0.1137, 0.4515, 0.09531, 0.4145, 0.2033, 0.1315, 0.1747, 0.1582, 0.1541, 0.1373, 0.1905, 0.1123, 0.1181, 0.3678, 0.1263, 0.4039, 0.09531, 0.4145, 0.08236, 0.375, 0.2362, 0.1101, 0.2033, 0.1315, 0.1905, 0.1123, 0.2302, 0.09583, 0.1145, 0.3313, 0.1181, 0.3678, 0.08236, 0.375, 0.07568, 0.3333, 0.8864, 0.8298, 0.859, 0.8695, 0.8378, 0.8551, 0.8571, 0.8158, 0.8181, 0.501, 0.8511, 0.5284, 0.8257, 0.5507, 0.8004, 0.523, 0.9066, 0.7857, 0.8864, 0.8298, 0.8571, 0.8158, 0.8704, 0.7751, 0.7818, 0.4808, 0.8181, 0.501, 0.8004, 0.523, 0.7712, 0.4997, 0.9184, 0.739, 0.9066, 0.7857, 0.8704, 0.7751, 0.8775, 0.7341, 0.744, 0.4675, 0.7818, 0.4808, 0.7712, 0.4997, 0.7389, 0.4813, 0.9212, 0.6915, 0.9184, 0.739, 0.8775, 0.7341, 0.8784, 0.6935, 0.7061, 0.4606, 0.744, 0.4675, 0.7389, 0.4813, 0.7045, 0.4677, 0.9152, 0.6451, 0.9212, 0.6915, 0.8784, 0.6935, 0.8733, 0.6543, 0.7912, 0.9335, 0.755, 0.9603, 0.7851, 0.9271, 0.6686, 0.4581, 0.7061, 0.4606, 0.7045, 0.4677, 0.9009, 0.6015, 0.9152, 0.6451, 0.8733, 0.6543, 0.8626, 0.617, 0.8265, 0.9039, 0.7912, 0.9335, 0.7851, 0.9271, 0.8133, 0.8923, 0.8792, 0.5622, 0.9009, 0.6015, 0.8626, 0.617, 0.8466, 0.5822, 0.859, 0.8695, 0.8265, 0.9039, 0.8133, 0.8923, 0.8378, 0.8551, 0.8511, 0.5284, 0.8792, 0.5622, 0.8466, 0.5822, 0.8257, 0.5507, 0.8733, 0.6543, 0.8784, 0.6935, 0.8416, 0.6959, 0.8373, 0.6615, 0.7851, 0.9271, 0.755, 0.9603, 0.778, 0.9221, 0.6686, 0.4581, 0.7045, 0.4677, 0.7016, 0.4742, 0.8626, 0.617, 0.8733, 0.6543, 0.8373, 0.6615, 0.8291, 0.6285, 0.8133, 0.8923, 0.7851, 0.9271, 0.778, 0.9221, 0.7989, 0.8837, 0.8466, 0.5822, 0.8626, 0.617, 0.8291, 0.6285, 0.8171, 0.5972, 0.8378, 0.8551, 0.8133, 0.8923, 0.7989, 0.8837, 0.8162, 0.8449, 0.8257, 0.5507, 0.8466, 0.5822, 0.8171, 0.5972, 0.8014, 0.5677, 0.8571, 0.8158, 0.8378, 0.8551, 0.8162, 0.8449, 0.8293, 0.8064, 0.8004, 0.523, 0.8257, 0.5507, 0.8014, 0.5677, 0.7819, 0.5403, 0.8704, 0.7751, 0.8571, 0.8158, 0.8293, 0.8064, 0.8378, 0.7685, 0.7712, 0.4997, 0.8004, 0.523, 0.7819, 0.5403, 0.7586, 0.5153, 0.8775, 0.7341, 0.8704, 0.7751, 0.8378, 0.7685, 0.8418, 0.7316, 0.7389, 0.4813, 0.7712, 0.4997, 0.7586, 0.5153, 0.7318, 0.4932, 0.8784, 0.6935, 0.8775, 0.7341, 0.8418, 0.7316, 0.8416, 0.6959, 0.7045, 0.4677, 0.7389, 0.4813, 0.7318, 0.4932, 0.7016, 0.4742, 0.7819, 0.5403, 0.8014, 0.5677, 0.778, 0.5806, 0.7631, 0.5537, 0.8378, 0.7685, 0.8293, 0.8064, 0.8028, 0.8005, 0.8077, 0.7647, 0.7586, 0.5153, 0.7819, 0.5403, 0.7631, 0.5537, 0.7449, 0.5278, 0.8418, 0.7316, 0.8378, 0.7685, 0.8077, 0.7647, 0.8097, 0.7307, 0.7318, 0.4932, 0.7586, 0.5153, 0.7449, 0.5278, 0.7232, 0.5031, 0.8416, 0.6959, 0.8418, 0.7316, 0.8097, 0.7307, 0.8089, 0.6983, 0.7016, 0.4742, 0.7318, 0.4932, 0.7232, 0.5031, 0.6977, 0.48, 0.8373, 0.6615, 0.8416, 0.6959, 0.8089, 0.6983, 0.8053, 0.6672, 0.778, 0.9221, 0.755, 0.9603, 0.7702, 0.9186, 0.6686, 0.4581, 0.7016, 0.4742, 0.6977, 0.48, 0.8291, 0.6285, 0.8373, 0.6615, 0.8053, 0.6672, 0.799, 0.6373, 0.7989, 0.8837, 0.778, 0.9221, 0.7702, 0.9186, 0.7837, 0.8777, 0.8171, 0.5972, 0.8291, 0.6285, 0.799, 0.6373, 0.7899, 0.6085, 0.8162, 0.8449, 0.7989, 0.8837, 0.7837, 0.8777, 0.7947, 0.8382, 0.8014, 0.5677, 0.8171, 0.5972, 0.7899, 0.6085, 0.778, 0.5806, 0.8293, 0.8064, 0.8162, 0.8449, 0.7947, 0.8382, 0.8028, 0.8005, 0.7702, 0.9186, 0.755, 0.9603, 0.7619, 0.9165, 0.6686, 0.4581, 0.6977, 0.48, 0.6929, 0.4848, 0.799, 0.6373, 0.8053, 0.6672, 0.776, 0.6718, 0.7712, 0.644, 0.7837, 0.8777, 0.7702, 0.9186, 0.7619, 0.9165, 0.7681, 0.8742, 0.7899, 0.6085, 0.799, 0.6373, 0.7712, 0.644, 0.7644, 0.617, 0.7947, 0.8382, 0.7837, 0.8777, 0.7681, 0.8742, 0.7733, 0.8343, 0.778, 0.5806, 0.7899, 0.6085, 0.7644, 0.617, 0.7556, 0.5903, 0.8028, 0.8005, 0.7947, 0.8382, 0.7733, 0.8343, 0.7772, 0.7972, 0.7631, 0.5537, 0.778, 0.5806, 0.7556, 0.5903, 0.7444, 0.5639, 0.8077, 0.7647, 0.8028, 0.8005, 0.7772, 0.7972, 0.7795, 0.7627, 0.7449, 0.5278, 0.7631, 0.5537, 0.7444, 0.5639, 0.7305, 0.5376, 0.8097, 0.7307, 0.8077, 0.7647, 0.7795, 0.7627, 0.7801, 0.7307, 0.7232, 0.5031, 0.7449, 0.5278, 0.7305, 0.5376, 0.7135, 0.5112, 0.8089, 0.6983, 0.8097, 0.7307, 0.7801, 0.7307, 0.7789, 0.7005, 0.6977, 0.48, 0.7232, 0.5031, 0.7135, 0.5112, 0.6929, 0.4848, 0.8053, 0.6672, 0.8089, 0.6983, 0.7789, 0.7005, 0.776, 0.6718, 0.7795, 0.7627, 0.7772, 0.7972, 0.7521, 0.7961, 0.7524, 0.7622, 0.7305, 0.5376, 0.7444, 0.5639, 0.7257, 0.5715, 0.7156, 0.5449, 0.7801, 0.7307, 0.7795, 0.7627, 0.7524, 0.7622, 0.7522, 0.7313, 0.7135, 0.5112, 0.7305, 0.5376, 0.7156, 0.5449, 0.703, 0.5174, 0.7789, 0.7005, 0.7801, 0.7307, 0.7522, 0.7313, 0.751, 0.7025, 0.6929, 0.4848, 0.7135, 0.5112, 0.703, 0.5174, 0.6874, 0.4886, 0.776, 0.6718, 0.7789, 0.7005, 0.751, 0.7025, 0.7485, 0.6752, 0.7619, 0.9165, 0.755, 0.9603, 0.7534, 0.916, 0.6686, 0.4581, 0.6929, 0.4848, 0.6874, 0.4886, 0.7712, 0.644, 0.776, 0.6718, 0.7485, 0.6752, 0.745, 0.649, 0.7681, 0.8742, 0.7619, 0.9165, 0.7534, 0.916, 0.7523, 0.8732, 0.7644, 0.617, 0.7712, 0.644, 0.745, 0.649, 0.7401, 0.6232, 0.7733, 0.8343, 0.7681, 0.8742, 0.7523, 0.8732, 0.7519, 0.8331, 0.7556, 0.5903, 0.7644, 0.617, 0.7401, 0.6232, 0.7338, 0.5975, 0.7772, 0.7972, 0.7733, 0.8343, 0.7519, 0.8331, 0.7521, 0.7961, 0.7444, 0.5639, 0.7556, 0.5903, 0.7338, 0.5975, 0.7257, 0.5715, 0.745, 0.649, 0.7485, 0.6752, 0.7224, 0.6779, 0.72, 0.6525, 0.7523, 0.8732, 0.7534, 0.916, 0.7449, 0.917, 0.7363, 0.8747, 0.7401, 0.6232, 0.745, 0.649, 0.72, 0.6525, 0.7167, 0.6276, 0.7519, 0.8331, 0.7523, 0.8732, 0.7363, 0.8747, 0.7302, 0.8343, 0.7338, 0.5975, 0.7401, 0.6232, 0.7167, 0.6276, 0.7125, 0.6025, 0.7521, 0.7961, 0.7519, 0.8331, 0.7302, 0.8343, 0.7269, 0.7967, 0.7257, 0.5715, 0.7338, 0.5975, 0.7125, 0.6025, 0.7072, 0.5768, 0.7524, 0.7622, 0.7521, 0.7961, 0.7269, 0.7967, 0.7258, 0.7626, 0.7156, 0.5449, 0.7257, 0.5715, 0.7072, 0.5768, 0.7005, 0.5501, 0.7522, 0.7313, 0.7524, 0.7622, 0.7258, 0.7626, 0.7251, 0.7321, 0.703, 0.5174, 0.7156, 0.5449, 0.7005, 0.5501, 0.692, 0.5218, 0.751, 0.7025, 0.7522, 0.7313, 0.7251, 0.7321, 0.7241, 0.7042, 0.6874, 0.4886, 0.703, 0.5174, 0.692, 0.5218, 0.6814, 0.4913, 0.7485, 0.6752, 0.751, 0.7025, 0.7241, 0.7042, 0.7224, 0.6779, 0.7534, 0.916, 0.755, 0.9603, 0.7449, 0.917, 0.6686, 0.4581, 0.6874, 0.4886, 0.6814, 0.4913, 0.7005, 0.5501, 0.7072, 0.5768, 0.6888, 0.5801, 0.6852, 0.5533, 0.7251, 0.7321, 0.7258, 0.7626, 0.699, 0.7634, 0.6985, 0.7328, 0.692, 0.5218, 0.7005, 0.5501, 0.6852, 0.5533, 0.6807, 0.5245, 0.7241, 0.7042, 0.7251, 0.7321, 0.6985, 0.7328, 0.6979, 0.7053, 0.6814, 0.4913, 0.692, 0.5218, 0.6807, 0.5245, 0.6752, 0.493, 0.7224, 0.6779, 0.7241, 0.7042, 0.6979, 0.7053, 0.6969, 0.6797, 0.7449, 0.917, 0.755, 0.9603, 0.7367, 0.9196, 0.6686, 0.4581, 0.6814, 0.4913, 0.6752, 0.493, 0.72, 0.6525, 0.7224, 0.6779, 0.6969, 0.6797, 0.6956, 0.6548, 0.7363, 0.8747, 0.7449, 0.917, 0.7367, 0.9196, 0.7205, 0.8788, 0.7167, 0.6276, 0.72, 0.6525, 0.6956, 0.6548, 0.6939, 0.6303, 0.7302, 0.8343, 0.7363, 0.8747, 0.7205, 0.8788, 0.708, 0.8382, 0.7125, 0.6025, 0.7167, 0.6276, 0.6939, 0.6303, 0.6916, 0.6055, 0.7269, 0.7967, 0.7302, 0.8343, 0.708, 0.8382, 0.7007, 0.7991, 0.7072, 0.5768, 0.7125, 0.6025, 0.6916, 0.6055, 0.6888, 0.5801, 0.7258, 0.7626, 0.7269, 0.7967, 0.7007, 0.7991, 0.699, 0.7634, 0.6939, 0.6303, 0.6956, 0.6548, 0.6716, 0.6558, 0.6713, 0.6314, 0.708, 0.8382, 0.7205, 0.8788, 0.7051, 0.8857, 0.6851, 0.8454, 0.6916, 0.6055, 0.6939, 0.6303, 0.6713, 0.6314, 0.6709, 0.6068, 0.7007, 0.7991, 0.708, 0.8382, 0.6851, 0.8454, 0.6714, 0.8026, 0.6888, 0.5801, 0.6916, 0.6055, 0.6709, 0.6068, 0.6704, 0.5814, 0.699, 0.7634, 0.7007, 0.7991, 0.6714, 0.8026, 0.6718, 0.7638, 0.6852, 0.5533, 0.6888, 0.5801, 0.6704, 0.5814, 0.6698, 0.5546, 0.6985, 0.7328, 0.699, 0.7634, 0.6718, 0.7638, 0.6721, 0.7332, 0.6807, 0.5245, 0.6852, 0.5533, 0.6698, 0.5546, 0.6692, 0.5255, 0.6979, 0.7053, 0.6985, 0.7328, 0.6721, 0.7332, 0.6721, 0.7059, 0.6752, 0.493, 0.6807, 0.5245, 0.6692, 0.5255, 0.6687, 0.4936, 0.6969, 0.6797, 0.6979, 0.7053, 0.6721, 0.7059, 0.6719, 0.6804, 0.7367, 0.9196, 0.755, 0.9603, 0.7291, 0.9237, 0.6686, 0.4581, 0.6752, 0.493, 0.6687, 0.4936, 0.6956, 0.6548, 0.6969, 0.6797, 0.6719, 0.6804, 0.6716, 0.6558, 0.7205, 0.8788, 0.7367, 0.9196, 0.7291, 0.9237, 0.7051, 0.8857, 0.6692, 0.5255, 0.6698, 0.5546, 0.6543, 0.5539, 0.6576, 0.5249, 0.6721, 0.7059, 0.6721, 0.7332, 0.6461, 0.7329, 0.6466, 0.7057, 0.6687, 0.4936, 0.6692, 0.5255, 0.6576, 0.5249, 0.6623, 0.4931, 0.6719, 0.6804, 0.6721, 0.7059, 0.6466, 0.7057, 0.647, 0.6802, 0.6085, 0.9128, 0.582, 0.9437, 0.6018, 0.9084, 0.6686, 0.4581, 0.6687, 0.4936, 0.6623, 0.4931, 0.6716, 0.6558, 0.6719, 0.6804, 0.647, 0.6802, 0.6477, 0.6556, 0.6337, 0.8798, 0.6085, 0.9128, 0.6018, 0.9084, 0.6198, 0.8722, 0.6713, 0.6314, 0.6716, 0.6558, 0.6477, 0.6556, 0.6487, 0.6311, 0.6556, 0.8432, 0.6337, 0.8798, 0.6198, 0.8722, 0.6341, 0.8348, 0.6709, 0.6068, 0.6713, 0.6314, 0.6487, 0.6311, 0.6501, 0.6064, 0.6714, 0.8026, 0.6556, 0.8432, 0.6341, 0.8348, 0.6431, 0.7973, 0.6704, 0.5814, 0.6709, 0.6068, 0.6501, 0.6064, 0.6519, 0.5809, 0.6718, 0.7638, 0.6714, 0.8026, 0.6431, 0.7973, 0.6454, 0.7629, 0.6698, 0.5546, 0.6704, 0.5814, 0.6519, 0.5809, 0.6543, 0.5539, 0.6721, 0.7332, 0.6718, 0.7638, 0.6454, 0.7629, 0.6461, 0.7329, 0.6341, 0.8348, 0.6198, 0.8722, 0.6054, 0.8673, 0.6134, 0.8299, 0.6501, 0.6064, 0.6487, 0.6311, 0.6259, 0.6294, 0.6291, 0.6043, 0.6431, 0.7973, 0.6341, 0.8348, 0.6134, 0.8299, 0.6179, 0.7943, 0.6519, 0.5809, 0.6501, 0.6064, 0.6291, 0.6043, 0.6333, 0.5785, 0.6454, 0.7629, 0.6431, 0.7973, 0.6179, 0.7943, 0.6195, 0.7617, 0.6543, 0.5539, 0.6519, 0.5809, 0.6333, 0.5785, 0.6388, 0.5514, 0.6461, 0.7329, 0.6454, 0.7629, 0.6195, 0.7617, 0.6202, 0.7322, 0.6576, 0.5249, 0.6543, 0.5539, 0.6388, 0.5514, 0.6462, 0.5225, 0.6466, 0.7057, 0.6461, 0.7329, 0.6202, 0.7322, 0.6209, 0.7051, 0.6623, 0.4931, 0.6576, 0.5249, 0.6462, 0.5225, 0.6559, 0.4915, 0.647, 0.6802, 0.6466, 0.7057, 0.6209, 0.7051, 0.6219, 0.6792, 0.6018, 0.9084, 0.582, 0.9437, 0.5945, 0.9054, 0.6686, 0.4581, 0.6623, 0.4931, 0.6559, 0.4915, 0.6477, 0.6556, 0.647, 0.6802, 0.6219, 0.6792, 0.6236, 0.6542, 0.6198, 0.8722, 0.6018, 0.9084, 0.5945, 0.9054, 0.6054, 0.8673, 0.6487, 0.6311, 0.6477, 0.6556, 0.6236, 0.6542, 0.6259, 0.6294, 0.6209, 0.7051, 0.6202, 0.7322, 0.5941, 0.7317, 0.5949, 0.7041, 0.6559, 0.4915, 0.6462, 0.5225, 0.6349, 0.5184, 0.6499, 0.4888, 0.6219, 0.6792, 0.6209, 0.7051, 0.5949, 0.7041, 0.5962, 0.6775, 0.5945, 0.9054, 0.582, 0.9437, 0.5869, 0.9038, 0.6686, 0.4581, 0.6559, 0.4915, 0.6499, 0.4888, 0.6236, 0.6542, 0.6219, 0.6792, 0.5962, 0.6775, 0.5989, 0.6517, 0.6054, 0.8673, 0.5945, 0.9054, 0.5869, 0.9038, 0.5909, 0.8649, 0.6259, 0.6294, 0.6236, 0.6542, 0.5989, 0.6517, 0.6026, 0.6262, 0.6134, 0.8299, 0.6054, 0.8673, 0.5909, 0.8649, 0.5932, 0.8278, 0.6291, 0.6043, 0.6259, 0.6294, 0.6026, 0.6262, 0.6078, 0.6004, 0.6179, 0.7943, 0.6134, 0.8299, 0.5932, 0.8278, 0.594, 0.7931, 0.6333, 0.5785, 0.6291, 0.6043, 0.6078, 0.6004, 0.6145, 0.5741, 0.6195, 0.7617, 0.6179, 0.7943, 0.594, 0.7931, 0.594, 0.7612, 0.6388, 0.5514, 0.6333, 0.5785, 0.6145, 0.5741, 0.6234, 0.5468, 0.6202, 0.7322, 0.6195, 0.7617, 0.594, 0.7612, 0.5941, 0.7317, 0.6462, 0.5225, 0.6388, 0.5514, 0.6234, 0.5468, 0.6349, 0.5184, 0.6078, 0.6004, 0.6026, 0.6262, 0.5784, 0.6213, 0.5858, 0.5945, 0.594, 0.7931, 0.5932, 0.8278, 0.5733, 0.8281, 0.5705, 0.7937, 0.6145, 0.5741, 0.6078, 0.6004, 0.5858, 0.5945, 0.5955, 0.5675, 0.594, 0.7612, 0.594, 0.7931, 0.5705, 0.7937, 0.5684, 0.7617, 0.6234, 0.5468, 0.6145, 0.5741, 0.5955, 0.5675, 0.608, 0.5401, 0.5941, 0.7317, 0.594, 0.7612, 0.5684, 0.7617, 0.5675, 0.7316, 0.6349, 0.5184, 0.6234, 0.5468, 0.608, 0.5401, 0.6241, 0.5125, 0.5949, 0.7041, 0.5941, 0.7317, 0.5675, 0.7316, 0.5679, 0.7029, 0.6499, 0.4888, 0.6349, 0.5184, 0.6241, 0.5125, 0.6443, 0.485, 0.5962, 0.6775, 0.5949, 0.7041, 0.5679, 0.7029, 0.5696, 0.6752, 0.5869, 0.9038, 0.582, 0.9437, 0.5792, 0.9036, 0.6686, 0.4581, 0.6499, 0.4888, 0.6443, 0.485, 0.5989, 0.6517, 0.5962, 0.6775, 0.5696, 0.6752, 0.5731, 0.6481, 0.5909, 0.8649, 0.5869, 0.9038, 0.5792, 0.9036, 0.5763, 0.8648, 0.6026, 0.6262, 0.5989, 0.6517, 0.5731, 0.6481, 0.5784, 0.6213, 0.5932, 0.8278, 0.5909, 0.8649, 0.5763, 0.8648, 0.5733, 0.8281, 0.6443, 0.485, 0.6241, 0.5125, 0.6139, 0.5046, 0.6394, 0.4802, 0.5696, 0.6752, 0.5679, 0.7029, 0.5395, 0.7019, 0.5413, 0.6723, 0.5792, 0.9036, 0.582, 0.9437, 0.5716, 0.9049, 0.6686, 0.4581, 0.6443, 0.485, 0.6394, 0.4802, 0.5731, 0.6481, 0.5696, 0.6752, 0.5413, 0.6723, 0.5458, 0.6432, 0.5763, 0.8648, 0.5792, 0.9036, 0.5716, 0.9049, 0.562, 0.8671, 0.5784, 0.6213, 0.5731, 0.6481, 0.5458, 0.6432, 0.5529, 0.6146, 0.5733, 0.8281, 0.5763, 0.8648, 0.562, 0.8671, 0.5536, 0.831, 0.5858, 0.5945, 0.5784, 0.6213, 0.5529, 0.6146, 0.5629, 0.5863, 0.5705, 0.7937, 0.5733, 0.8281, 0.5536, 0.831, 0.5469, 0.7966, 0.5955, 0.5675, 0.5858, 0.5945, 0.5629, 0.5863, 0.576, 0.5583, 0.5684, 0.7617, 0.5705, 0.7937, 0.5469, 0.7966, 0.5422, 0.7638, 0.608, 0.5401, 0.5955, 0.5675, 0.576, 0.5583, 0.5929, 0.5309, 0.5675, 0.7316, 0.5684, 0.7617, 0.5422, 0.7638, 0.5397, 0.7323, 0.6241, 0.5125, 0.608, 0.5401, 0.5929, 0.5309, 0.6139, 0.5046, 0.5679, 0.7029, 0.5675, 0.7316, 0.5397, 0.7323, 0.5395, 0.7019, 0.5469, 0.7966, 0.5536, 0.831, 0.534, 0.8365, 0.5228, 0.8019, 0.576, 0.5583, 0.5629, 0.5863, 0.5387, 0.5753, 0.5562, 0.5462, 0.5422, 0.7638, 0.5469, 0.7966, 0.5228, 0.8019, 0.5148, 0.7679, 0.5929, 0.5309, 0.576, 0.5583, 0.5562, 0.5462, 0.5782, 0.519, 0.5397, 0.7323, 0.5422, 0.7638, 0.5148, 0.7679, 0.51, 0.7343, 0.6139, 0.5046, 0.5929, 0.5309, 0.5782, 0.519, 0.6047, 0.4948, 0.5395, 0.7019, 0.5397, 0.7323, 0.51, 0.7343, 0.5087, 0.7013, 0.6394, 0.4802, 0.6139, 0.5046, 0.6047, 0.4948, 0.6353, 0.4744, 0.5413, 0.6723, 0.5395, 0.7019, 0.5087, 0.7013, 0.5105, 0.6687, 0.5716, 0.9049, 0.582, 0.9437, 0.5643, 0.9075, 0.6686, 0.4581, 0.6394, 0.4802, 0.6353, 0.4744, 0.5458, 0.6432, 0.5413, 0.6723, 0.5105, 0.6687, 0.5162, 0.6369, 0.562, 0.8671, 0.5716, 0.9049, 0.5643, 0.9075, 0.548, 0.8717, 0.5529, 0.6146, 0.5458, 0.6432, 0.5162, 0.6369, 0.5255, 0.6056, 0.5536, 0.831, 0.562, 0.8671, 0.548, 0.8717, 0.534, 0.8365, 0.5629, 0.5863, 0.5529, 0.6146, 0.5255, 0.6056, 0.5387, 0.5753, 0.5105, 0.6687, 0.5087, 0.7013, 0.4744, 0.7013, 0.4763, 0.6646, 0.5643, 0.9075, 0.582, 0.9437, 0.5576, 0.9115, 0.6686, 0.4581, 0.6353, 0.4744, 0.6322, 0.4678, 0.5162, 0.6369, 0.5105, 0.6687, 0.4763, 0.6646, 0.4833, 0.6287, 0.548, 0.8717, 0.5643, 0.9075, 0.5576, 0.9115, 0.5348, 0.8787, 0.5255, 0.6056, 0.5162, 0.6369, 0.4833, 0.6287, 0.4955, 0.5938, 0.534, 0.8365, 0.548, 0.8717, 0.5348, 0.8787, 0.5147, 0.845, 0.5387, 0.5753, 0.5255, 0.6056, 0.4955, 0.5938, 0.513, 0.5607, 0.5228, 0.8019, 0.534, 0.8365, 0.5147, 0.845, 0.4981, 0.8104, 0.5562, 0.5462, 0.5387, 0.5753, 0.513, 0.5607, 0.536, 0.5303, 0.5148, 0.7679, 0.5228, 0.8019, 0.4981, 0.8104, 0.4856, 0.7748, 0.5782, 0.519, 0.5562, 0.5462, 0.536, 0.5303, 0.5642, 0.5039, 0.51, 0.7343, 0.5148, 0.7679, 0.4856, 0.7748, 0.4775, 0.7383, 0.6047, 0.4948, 0.5782, 0.519, 0.5642, 0.5039, 0.5968, 0.4828, 0.5087, 0.7013, 0.51, 0.7343, 0.4775, 0.7383, 0.4744, 0.7013, 0.6353, 0.4744, 0.6047, 0.4948, 0.5968, 0.4828, 0.6322, 0.4678, 0.536, 0.5303, 0.513, 0.5607, 0.4852, 0.5412, 0.5156, 0.5095, 0.4856, 0.7748, 0.4981, 0.8104, 0.4728, 0.8229, 0.4542, 0.7855, 0.5642, 0.5039, 0.536, 0.5303, 0.5156, 0.5095, 0.5516, 0.4849, 0.4775, 0.7383, 0.4856, 0.7748, 0.4542, 0.7855, 0.441, 0.7452, 0.5968, 0.4828, 0.5642, 0.5039, 0.5516, 0.4849, 0.5908, 0.4686, 0.4744, 0.7013, 0.4775, 0.7383, 0.441, 0.7452, 0.4346, 0.7025, 0.6322, 0.4678, 0.5968, 0.4828, 0.5908, 0.4686, 0.6305, 0.4604, 0.4763, 0.6646, 0.4744, 0.7013, 0.4346, 0.7025, 0.4374, 0.6595, 0.5576, 0.9115, 0.582, 0.9437, 0.5517, 0.9167, 0.6686, 0.4581, 0.6322, 0.4678, 0.6305, 0.4604, 0.4833, 0.6287, 0.4763, 0.6646, 0.4374, 0.6595, 0.4459, 0.618, 0.5348, 0.8787, 0.5576, 0.9115, 0.5517, 0.9167, 0.5226, 0.8881, 0.4955, 0.5938, 0.4833, 0.6287, 0.4459, 0.618, 0.4618, 0.578, 0.5147, 0.845, 0.5348, 0.8787, 0.5226, 0.8881, 0.496, 0.857, 0.513, 0.5607, 0.4955, 0.5938, 0.4618, 0.578, 0.4852, 0.5412, 0.4981, 0.8104, 0.5147, 0.845, 0.496, 0.857, 0.4728, 0.8229, 0.3087, 0.08534, 0.3465, 0.08791, 0.3448, 0.0951, 0.5422, 0.2311, 0.5561, 0.2756, 0.5134, 0.2838, 0.5033, 0.2462, 0.4681, 0.53, 0.4338, 0.5601, 0.4276, 0.554, 0.4548, 0.5189, 0.5205, 0.1911, 0.5422, 0.2311, 0.5033, 0.2462, 0.4875, 0.2111, 0.4994, 0.4954, 0.4681, 0.53, 0.4548, 0.5189, 0.4783, 0.4817, 0.4924, 0.1568, 0.5205, 0.1911, 0.4875, 0.2111, 0.4667, 0.1792, 0.5256, 0.4561, 0.4994, 0.4954, 0.4783, 0.4817, 0.4967, 0.4427, 0.4593, 0.1291, 0.4924, 0.1568, 0.4667, 0.1792, 0.4413, 0.1511, 0.5448, 0.4129, 0.5256, 0.4561, 0.4967, 0.4427, 0.5095, 0.4027, 0.4228, 0.1085, 0.4593, 0.1291, 0.4413, 0.1511, 0.412, 0.1275, 0.5562, 0.3676, 0.5448, 0.4129, 0.5095, 0.4027, 0.5165, 0.3625, 0.3847, 0.09501, 0.4228, 0.1085, 0.412, 0.1275, 0.3795, 0.1088, 0.5594, 0.3218, 0.5562, 0.3676, 0.5165, 0.3625, 0.5178, 0.3227, 0.3465, 0.08791, 0.3847, 0.09501, 0.3795, 0.1088, 0.3448, 0.0951, 0.5561, 0.2756, 0.5594, 0.3218, 0.5178, 0.3227, 0.5134, 0.2838, 0.4338, 0.5601, 0.3986, 0.5876, 0.4276, 0.554, 0.412, 0.1275, 0.4413, 0.1511, 0.4226, 0.1684, 0.3993, 0.1432, 0.5165, 0.3625, 0.5095, 0.4027, 0.4774, 0.3963, 0.4814, 0.3599, 0.3795, 0.1088, 0.412, 0.1275, 0.3993, 0.1432, 0.3723, 0.1208, 0.5178, 0.3227, 0.5165, 0.3625, 0.4814, 0.3599, 0.4815, 0.3246, 0.3448, 0.0951, 0.3795, 0.1088, 0.3723, 0.1208, 0.3419, 0.1017, 0.5134, 0.2838, 0.5178, 0.3227, 0.4815, 0.3246, 0.4773, 0.2905, 0.4276, 0.554, 0.3986, 0.5876, 0.4205, 0.5492, 0.3087, 0.08534, 0.3448, 0.0951, 0.3419, 0.1017, 0.5033, 0.2462, 0.5134, 0.2838, 0.4773, 0.2905, 0.4695, 0.2574, 0.4548, 0.5189, 0.4276, 0.554, 0.4205, 0.5492, 0.4404, 0.5105, 0.4875, 0.2111, 0.5033, 0.2462, 0.4695, 0.2574, 0.4577, 0.2259, 0.4783, 0.4817, 0.4548, 0.5189, 0.4404, 0.5105, 0.4569, 0.4719, 0.4667, 0.1792, 0.4875, 0.2111, 0.4577, 0.2259, 0.4421, 0.1961, 0.4967, 0.4427, 0.4783, 0.4817, 0.4569, 0.4719, 0.4693, 0.4337, 0.4413, 0.1511, 0.4667, 0.1792, 0.4421, 0.1961, 0.4226, 0.1684, 0.5095, 0.4027, 0.4967, 0.4427, 0.4693, 0.4337, 0.4774, 0.3963, 0.4404, 0.5105, 0.4205, 0.5492, 0.4126, 0.5458, 0.4252, 0.5049, 0.4577, 0.2259, 0.4695, 0.2574, 0.4392, 0.266, 0.4303, 0.237, 0.4569, 0.4719, 0.4404, 0.5105, 0.4252, 0.5049, 0.4355, 0.4655, 0.4421, 0.1961, 0.4577, 0.2259, 0.4303, 0.237, 0.4185, 0.209, 0.4693, 0.4337, 0.4569, 0.4719, 0.4355, 0.4655, 0.443, 0.4281, 0.4226, 0.1684, 0.4421, 0.1961, 0.4185, 0.209, 0.4037, 0.1818, 0.4774, 0.3963, 0.4693, 0.4337, 0.443, 0.4281, 0.4477, 0.3926, 0.3993, 0.1432, 0.4226, 0.1684, 0.4037, 0.1818, 0.3854, 0.1557, 0.4814, 0.3599, 0.4774, 0.3963, 0.4477, 0.3926, 0.4497, 0.359, 0.3723, 0.1208, 0.3993, 0.1432, 0.3854, 0.1557, 0.3636, 0.1308, 0.4815, 0.3246, 0.4814, 0.3599, 0.4497, 0.359, 0.449, 0.3268, 0.3419, 0.1017, 0.3723, 0.1208, 0.3636, 0.1308, 0.3379, 0.1074, 0.4773, 0.2905, 0.4815, 0.3246, 0.449, 0.3268, 0.4453, 0.2959, 0.4205, 0.5492, 0.3986, 0.5876, 0.4126, 0.5458, 0.3087, 0.08534, 0.3419, 0.1017, 0.3379, 0.1074, 0.4695, 0.2574, 0.4773, 0.2905, 0.4453, 0.2959, 0.4392, 0.266, 0.4497, 0.359, 0.4477, 0.3926, 0.4197, 0.3908, 0.4203, 0.359, 0.3636, 0.1308, 0.3854, 0.1557, 0.3709, 0.1655, 0.3538, 0.1389, 0.449, 0.3268, 0.4497, 0.359, 0.4203, 0.359, 0.4192, 0.3289, 0.3379, 0.1074, 0.3636, 0.1308, 0.3538, 0.1389, 0.3331, 0.1122, 0.4453, 0.2959, 0.449, 0.3268, 0.4192, 0.3289, 0.416, 0.3003, 0.4126, 0.5458, 0.3986, 0.5876, 0.4044, 0.5439, 0.3087, 0.08534, 0.3379, 0.1074, 0.3331, 0.1122, 0.4392, 0.266, 0.4453, 0.2959, 0.416, 0.3003, 0.4113, 0.2725, 0.4252, 0.5049, 0.4126, 0.5458, 0.4044, 0.5439, 0.4097, 0.5017, 0.4303, 0.237, 0.4392, 0.266, 0.4113, 0.2725, 0.4047, 0.2454, 0.4355, 0.4655, 0.4252, 0.5049, 0.4097, 0.5017, 0.4142, 0.462, 0.4185, 0.209, 0.4303, 0.237, 0.4047, 0.2454, 0.3959, 0.2186, 0.443, 0.4281, 0.4355, 0.4655, 0.4142, 0.462, 0.4176, 0.4251, 0.4037, 0.1818, 0.4185, 0.209, 0.3959, 0.2186, 0.3848, 0.1921, 0.4477, 0.3926, 0.443, 0.4281, 0.4176, 0.4251, 0.4197, 0.3908, 0.3854, 0.1557, 0.4037, 0.1818, 0.3848, 0.1921, 0.3709, 0.1655, 0.4047, 0.2454, 0.4113, 0.2725, 0.3852, 0.2774, 0.3804, 0.2516, 0.4142, 0.462, 0.4097, 0.5017, 0.3939, 0.501, 0.3928, 0.461, 0.3959, 0.2186, 0.4047, 0.2454, 0.3804, 0.2516, 0.3741, 0.2258, 0.4176, 0.4251, 0.4142, 0.462, 0.3928, 0.461, 0.3926, 0.4241, 0.3848, 0.1921, 0.3959, 0.2186, 0.3741, 0.2258, 0.366, 0.1996, 0.4197, 0.3908, 0.4176, 0.4251, 0.3926, 0.4241, 0.3927, 0.3904, 0.3709, 0.1655, 0.3848, 0.1921, 0.366, 0.1996, 0.3559, 0.1729, 0.4203, 0.359, 0.4197, 0.3908, 0.3927, 0.3904, 0.3924, 0.3596, 0.3538, 0.1389, 0.3709, 0.1655, 0.3559, 0.1729, 0.3433, 0.1452, 0.4192, 0.3289, 0.4203, 0.359, 0.3924, 0.3596, 0.3912, 0.331, 0.3331, 0.1122, 0.3538, 0.1389, 0.3433, 0.1452, 0.3276, 0.1161, 0.416, 0.3003, 0.4192, 0.3289, 0.3912, 0.331, 0.3886, 0.3038, 0.4044, 0.5439, 0.3986, 0.5876, 0.3959, 0.5436, 0.3087, 0.08534, 0.3331, 0.1122, 0.3276, 0.1161, 0.4113, 0.2725, 0.416, 0.3003, 0.3886, 0.3038, 0.3852, 0.2774, 0.4097, 0.5017, 0.4044, 0.5439, 0.3959, 0.5436, 0.3939, 0.501, 0.3433, 0.1452, 0.3559, 0.1729, 0.3407, 0.1781, 0.3322, 0.1496, 0.3912, 0.331, 0.3924, 0.3596, 0.3654, 0.3606, 0.3643, 0.3327, 0.3276, 0.1161, 0.3433, 0.1452, 0.3322, 0.1496, 0.3216, 0.1188, 0.3886, 0.3038, 0.3912, 0.331, 0.3643, 0.3327, 0.3625, 0.3064, 0.3959, 0.5436, 0.3986, 0.5876, 0.3875, 0.5448, 0.3087, 0.08534, 0.3276, 0.1161, 0.3216, 0.1188, 0.3852, 0.2774, 0.3886, 0.3038, 0.3625, 0.3064, 0.3601, 0.2809, 0.3939, 0.501, 0.3959, 0.5436, 0.3875, 0.5448, 0.378, 0.5028, 0.3804, 0.2516, 0.3852, 0.2774, 0.3601, 0.2809, 0.3569, 0.2559, 0.3928, 0.461, 0.3939, 0.501, 0.378, 0.5028, 0.3712, 0.4626, 0.3741, 0.2258, 0.3804, 0.2516, 0.3569, 0.2559, 0.3527, 0.2307, 0.3926, 0.4241, 0.3928, 0.461, 0.3712, 0.4626, 0.3674, 0.4249, 0.366, 0.1996, 0.3741, 0.2258, 0.3527, 0.2307, 0.3474, 0.205, 0.3927, 0.3904, 0.3926, 0.4241, 0.3674, 0.4249, 0.3661, 0.391, 0.3559, 0.1729, 0.366, 0.1996, 0.3474, 0.205, 0.3407, 0.1781, 0.3924, 0.3596, 0.3927, 0.3904, 0.3661, 0.391, 0.3654, 0.3606, 0.3712, 0.4626, 0.378, 0.5028, 0.3623, 0.5072, 0.3491, 0.4668, 0.3527, 0.2307, 0.3569, 0.2559, 0.334, 0.2586, 0.3317, 0.2338, 0.3674, 0.4249, 0.3712, 0.4626, 0.3491, 0.4668, 0.3411, 0.4273, 0.3474, 0.205, 0.3527, 0.2307, 0.3317, 0.2338, 0.3289, 0.2082, 0.3661, 0.391, 0.3674, 0.4249, 0.3411, 0.4273, 0.3393, 0.3919, 0.3407, 0.1781, 0.3474, 0.205, 0.3289, 0.2082, 0.3253, 0.1813, 0.3654, 0.3606, 0.3661, 0.391, 0.3393, 0.3919, 0.3388, 0.3614, 0.3322, 0.1496, 0.3407, 0.1781, 0.3253, 0.1813, 0.3208, 0.1523, 0.3643, 0.3327, 0.3654, 0.3606, 0.3388, 0.3614, 0.3381, 0.3339, 0.3216, 0.1188, 0.3322, 0.1496, 0.3208, 0.1523, 0.3152, 0.1205, 0.3625, 0.3064, 0.3643, 0.3327, 0.3381, 0.3339, 0.337, 0.308, 0.3875, 0.5448, 0.3986, 0.5876, 0.3794, 0.5476, 0.3087, 0.08534, 0.3216, 0.1188, 0.3152, 0.1205, 0.3601, 0.2809, 0.3625, 0.3064, 0.337, 0.308, 0.3357, 0.2831, 0.378, 0.5028, 0.3875, 0.5448, 0.3794, 0.5476, 0.3623, 0.5072, 0.3569, 0.2559, 0.3601, 0.2809, 0.3357, 0.2831, 0.334, 0.2586, 0.3381, 0.3339, 0.3388, 0.3614, 0.3124, 0.3617, 0.3123, 0.3343, 0.3152, 0.1205, 0.3208, 0.1523, 0.3092, 0.1533, 0.3088, 0.1211, 0.337, 0.308, 0.3381, 0.3339, 0.3123, 0.3343, 0.312, 0.3088, 0.3794, 0.5476, 0.3986, 0.5876, 0.3719, 0.5519, 0.3087, 0.08534, 0.3152, 0.1205, 0.3088, 0.1211, 0.3357, 0.2831, 0.337, 0.308, 0.312, 0.3088, 0.3117, 0.2841, 0.3623, 0.5072, 0.3794, 0.5476, 0.3719, 0.5519, 0.3471, 0.5145, 0.334, 0.2586, 0.3357, 0.2831, 0.3117, 0.2841, 0.3113, 0.2598, 0.3491, 0.4668, 0.3623, 0.5072, 0.3471, 0.5145, 0.3262, 0.4746, 0.3317, 0.2338, 0.334, 0.2586, 0.3113, 0.2598, 0.3109, 0.2351, 0.3411, 0.4273, 0.3491, 0.4668, 0.3262, 0.4746, 0.3118, 0.4318, 0.3289, 0.2082, 0.3317, 0.2338, 0.3109, 0.2351, 0.3103, 0.2095, 0.3393, 0.3919, 0.3411, 0.4273, 0.3118, 0.4318, 0.3124, 0.3925, 0.3253, 0.1813, 0.3289, 0.2082, 0.3103, 0.2095, 0.3098, 0.1825, 0.3388, 0.3614, 0.3393, 0.3919, 0.3124, 0.3925, 0.3124, 0.3617, 0.3208, 0.1523, 0.3253, 0.1813, 0.3098, 0.1825, 0.3092, 0.1533])
me_sphere.materials.append(mat_material)
me_sphere.use_remesh_fix_poles = True
me_sphere.use_remesh_preserve_attributes = False
me_sphere.update()

# ---- objects
ob_sphere = bpy.data.objects.new('Sphere', me_sphere)

# ---- transforms, parenting, visibility, modifiers, constraints
ob_sphere.location = (0.0, 0.0, 0.0)

# ---- collection membership
col_collection.objects.link(ob_sphere)

# ---- scene / render settings (as saved in the file)
scene.frame_start = 1; scene.frame_end = 250; scene.frame_set(1)
scene.render.engine = 'BLENDER_EEVEE_NEXT'
scene.cycles.sampling_pattern = 'TABULATED_SOBOL'
scene.cycles.use_light_tree = False
scene.view_settings.view_transform = 'Filmic'
bpy.context.view_layer.update()

# ---- added for rendering (the .blend has no active camera and no usable light): camera, sun
cam_auto = bpy.data.cameras.new('AutoCamera')
cam_auto.lens = 50.0
cam_auto.sensor_width = 36.0
cam_auto.clip_end = 1000.0
ob_auto_camera = bpy.data.objects.new('AutoCamera', cam_auto)
scene.collection.objects.link(ob_auto_camera)
ob_auto_camera.location = (1.12177, -1.34613, 0.89742)
ob_auto_camera.rotation_euler = (1.09748, -7.21219e-08, 0.694738)
scene.camera = ob_auto_camera
light_auto_sun = bpy.data.lights.new('AutoSun', 'SUN')
light_auto_sun.energy = 3.0
light_auto_sun.angle = 0.0523599
ob_auto_sun = bpy.data.objects.new('AutoSun', light_auto_sun)
scene.collection.objects.link(ob_auto_sun)
ob_auto_sun.rotation_euler = (0.872665, 0.174533, 0.523599)
bpy.context.view_layer.update()
